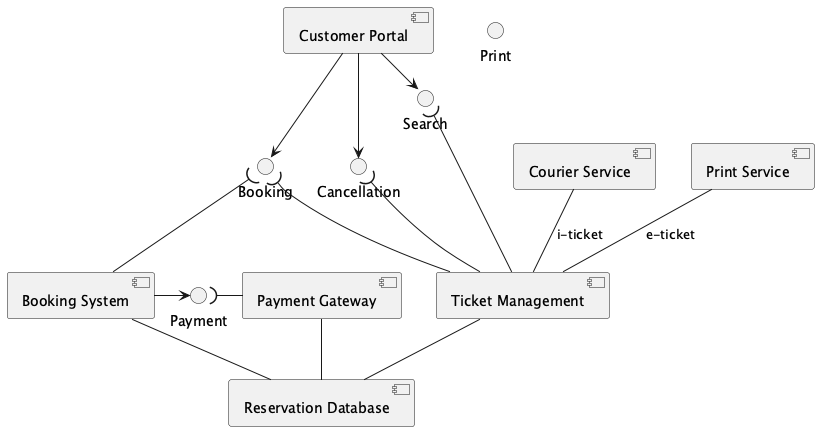

The diagram above was rendered by PlantUML. Its source (embedded in the PNG):
@startuml componentDiagram

interface "Search" as search
interface "Payment" as payment
interface "Booking" as booking
interface "Cancellation" as cancel
interface "Print" as print

[Customer Portal] as portal
[Ticket Management] as ticketMgmt
[Payment Gateway] as paymentGw
[Booking System] as bookingSys
[Reservation Database] as db
[Courier Service] as courier
[Print Service] as printer

portal -right-> search
portal -down-> booking
portal -down-> cancel

ticketMgmt -up-( search
ticketMgmt -up-( booking
ticketMgmt -up-( cancel
ticketMgmt -- db

bookingSys -left-( booking
bookingSys -- db
bookingSys -right-> payment

paymentGw -left-( payment
paymentGw -- db

courier -- ticketMgmt : i-ticket
printer -- ticketMgmt : e-ticket

@enduml